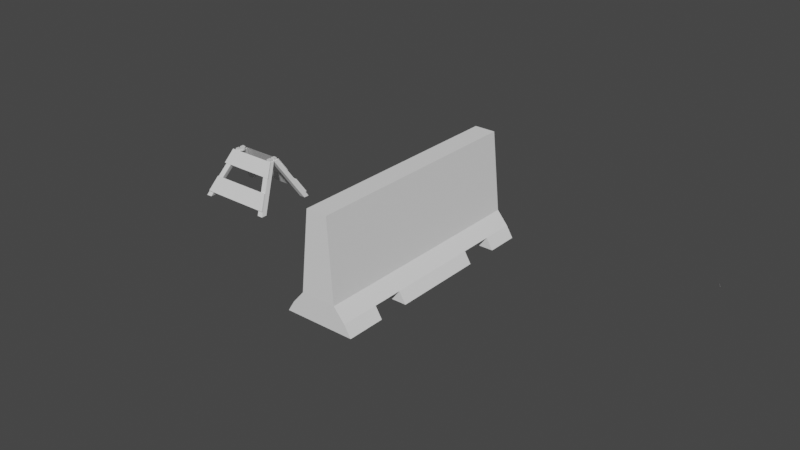 # Source: streetbarrier.blend  (saved by Blender 3.4.6; exported with 4.5.12 LTS)
import bpy
from mathutils import Matrix  # noqa: F401  (used for matrix-valued properties, if any)

bpy.ops.wm.read_factory_settings(use_empty=True)
scene = bpy.context.scene
scene.name = 'Scene'

# ---- collections
col_collection = bpy.data.collections.new('Collection'); scene.collection.children.link(col_collection)

# ---- materials (node trees are filled in below, after node groups)
mat_material = bpy.data.materials.new('Material')
mat_material.alpha_threshold = 0.0
mat_material.use_transparent_shadow = False
mat_material.roughness = 0.5
mat_material.line_color = (0.0, 0.0, 0.0, 1.0)

# ---- material node trees
mat_material.use_nodes = True; mat_material.node_tree.nodes.clear()
_N = mat_material.node_tree.nodes; _L = mat_material.node_tree.links
n0 = _N.new('ShaderNodeOutputMaterial'); n0.name = 'Material Output'; n0.location = (300, 300)
n1 = _N.new('ShaderNodeBsdfPrincipled'); n1.name = 'Principled BSDF'; n1.location = (10, 300)
n1.distribution = 'GGX'
n1.subsurface_method = 'RANDOM_WALK_SKIN'
n1.inputs[3].default_value = 1.45
n1.inputs[27].default_value = (0.0, 0.0, 0.0, 1.0)
n1.inputs[28].default_value = 1.0
_L.new(n1.outputs[0], n0.inputs[0])
n0.is_active_output = True

# ---- world
world_world = bpy.data.worlds.new('World'); scene.world = world_world
world_world.use_nodes = True; world_world.node_tree.nodes.clear()
_N = world_world.node_tree.nodes; _L = world_world.node_tree.links
n0 = _N.new('ShaderNodeOutputWorld'); n0.name = 'World Output'; n0.location = (300, 300)
n1 = _N.new('ShaderNodeBackground'); n1.name = 'Background'; n1.location = (10, 300)
n1.inputs[0].default_value = (0.05088, 0.05088, 0.05088, 1.0)
_L.new(n1.outputs[0], n0.inputs[0])
n0.is_active_output = True
world_world.color = (0.05088, 0.05088, 0.05088)
world_world.use_sun_shadow = False
world_world.sun_shadow_jitter_overblur = 0.0

# ---- meshes
me_cube = bpy.data.meshes.new('Cube')
me_cube.from_pydata([(-5.157, -0.3286, 13.43), (-0.3469, -8.934, -1.741), (-5.157, -1.652, 13.43), (-0.3469, -10.93, -1.741), (-6.481, -0.3286, 13.43), (-2.347, -8.934, -1.741), (-6.481, -1.652, 13.43), (-2.347, -10.93, -1.741), (-19.09, -0.2619, 13.31), (-25.26, -8.744, -1.776), (-20.06, -1.581, 13.36), (-25.2, -10.74, -1.694), (-21.48, -0.3677, 13.34), (-27.26, -8.807, -1.813), (-21.37, -1.686, 13.39), (-27.2, -10.8, -1.73), (-2.278, -5.072, 4.811), (-0.7873, -8.053, -0.247), (-2.787, -10.05, -0.247), (-4.278, -7.072, 4.811), (-2.278, -7.072, 4.811), (-0.7873, -10.05, -0.247), (-4.278, -5.072, 4.811), (-2.787, -8.053, -0.247), (-3.857, -10.45, -0.01252), (-5.347, -7.47, 5.046), (-2.278, -7.47, 5.046), (-0.7873, -10.45, -0.01252), (-26.43, -10.45, -0.009088), (-24.75, -7.47, 4.99), (-3.147, -4.644, 9.12), (-4.524, -1.892, 13.79), (-23.99, -4.644, 9.124), (-22.44, -1.892, 13.74), (-4.819, -1.991, 13.43), (-6.819, -1.991, 13.43), (-4.819, 0.009442, 13.43), (-6.819, 0.009442, 13.43), (-19.69, -1.89, 13.37), (-21.68, -2.05, 13.41), (-19.85, 0.1019, 13.3), (-21.85, -0.05791, 13.33), (-5.146, -1.624, 14.2), (-6.47, -1.624, 14.2), (-5.146, -0.3006, 14.2), (-6.47, -0.3006, 14.2), (-20.04, -1.553, 14.13), (-21.36, -1.658, 14.16), (-19.08, -0.2339, 14.08), (-21.47, -0.3397, 14.11), (-5.157, 0.3286, 13.43), (-0.3469, 8.934, -1.741), (-5.157, 1.652, 13.43), (-0.3469, 10.93, -1.741), (-6.481, 0.3286, 13.43), (-2.347, 8.934, -1.741), (-6.481, 1.652, 13.43), (-2.347, 10.93, -1.741), (-19.09, 0.2619, 13.31), (-25.26, 8.744, -1.776), (-20.06, 1.581, 13.36), (-25.2, 10.74, -1.694), (-21.48, 0.3677, 13.34), (-27.26, 8.807, -1.813), (-21.37, 1.686, 13.39), (-27.2, 10.8, -1.73), (-2.278, 5.072, 4.811), (-0.7873, 8.053, -0.247), (-2.787, 10.05, -0.247), (-4.278, 7.072, 4.811), (-2.278, 7.072, 4.811), (-0.7873, 10.05, -0.247), (-4.278, 5.072, 4.811), (-2.787, 8.053, -0.247), (-3.857, 10.45, -0.01252), (-5.347, 7.47, 5.046), (-2.278, 7.47, 5.046), (-0.7873, 10.45, -0.01252), (-26.43, 10.45, -0.009088), (-24.75, 7.47, 4.99), (-3.147, 4.644, 9.12), (-4.524, 1.892, 13.79), (-23.99, 4.644, 9.124), (-22.44, 1.892, 13.74), (-4.819, 1.991, 13.43), (-6.819, 1.991, 13.43), (-4.819, -0.009442, 13.43), (-6.819, -0.009442, 13.43), (-19.69, 1.89, 13.37), (-21.68, 2.05, 13.41), (-19.85, -0.1019, 13.3), (-21.85, 0.05791, 13.33), (-5.146, 1.624, 14.2), (-6.47, 1.624, 14.2), (-5.146, 0.3006, 14.2), (-6.47, 0.3006, 14.2), (-20.04, 1.553, 14.13), (-21.36, 1.658, 14.16), (-19.08, 0.2339, 14.08), (-21.47, 0.3397, 14.11), (149.7, 5.094, 20.51), (148.7, 6.413, 20.56), (148.7, 6.385, 21.33), (149.7, 5.066, 21.28)], [], [(10, 8, 48, 46), (20, 34, 35, 19), (19, 35, 37, 22), (5, 1, 3, 7), (16, 36, 34, 20), (22, 37, 36, 16), (8, 12, 49, 48), (11, 38, 39, 15), (15, 39, 41, 13), (13, 9, 11, 15), (9, 40, 38, 11), (13, 41, 40, 9), (5, 23, 17, 1), (23, 22, 16, 17), (1, 17, 21, 3), (17, 16, 20, 21), (7, 18, 23, 5), (18, 19, 22, 23), (3, 21, 18, 7), (21, 20, 26, 27), (27, 26, 25, 24), (19, 18, 24, 25), (18, 21, 27, 24), (20, 19, 25, 26), (25, 24, 28, 29), (31, 30, 32, 33), (2, 6, 35, 34), (0, 2, 34, 36), (6, 4, 37, 35), (4, 0, 36, 37), (10, 14, 39, 38), (8, 10, 38, 40), (14, 12, 41, 39), (12, 8, 40, 41), (44, 45, 43, 42), (48, 49, 47, 46), (0, 4, 45, 44), (2, 0, 44, 42), (12, 14, 47, 49), (14, 10, 46, 47), (4, 6, 43, 45), (6, 2, 42, 43), (60, 96, 98, 58), (70, 69, 85, 84), (69, 72, 87, 85), (55, 57, 53, 51), (66, 70, 84, 86), (72, 66, 86, 87), (58, 98, 99, 62), (61, 65, 89, 88), (65, 63, 91, 89), (63, 65, 61, 59), (59, 61, 88, 90), (63, 59, 90, 91), (55, 51, 67, 73), (73, 67, 66, 72), (51, 53, 71, 67), (67, 71, 70, 66), (57, 55, 73, 68), (68, 73, 72, 69), (53, 57, 68, 71), (71, 77, 76, 70), (77, 74, 75, 76), (69, 75, 74, 68), (68, 74, 77, 71), (70, 76, 75, 69), (75, 79, 78, 74), (81, 83, 82, 80), (52, 84, 85, 56), (50, 86, 84, 52), (56, 85, 87, 54), (54, 87, 86, 50), (60, 88, 89, 64), (58, 90, 88, 60), (64, 89, 91, 62), (62, 91, 90, 58), (94, 92, 93, 95), (98, 96, 97, 99), (50, 94, 95, 54), (52, 92, 94, 50), (62, 99, 97, 64), (64, 97, 96, 60), (54, 95, 93, 56), (56, 93, 92, 52), (101, 102, 103, 100)])
_uv = me_cube.uv_layers.new(name='UVMap')
_uv.uv.foreach_set('vector', [0.6673, 0.7077, 0.6673, 0.5423, 0.6673, 0.5423, 0.6673, 0.7077, 0.483, 0.75, 0.625, 0.75, 0.625, 1.0, 0.483, 1.0, 0.483, 0.0, 0.625, 0.0, 0.625, 0.25, 0.483, 0.25, 0.125, 0.5, 0.375, 0.5, 0.375, 0.75, 0.125, 0.75, 0.483, 0.5, 0.625, 0.5, 0.625, 0.75, 0.483, 0.75, 0.483, 0.25, 0.625, 0.25, 0.625, 0.5, 0.483, 0.5, 0.6673, 0.5423, 0.8327, 0.5423, 0.8327, 0.5423, 0.6673, 0.5423, 0.375, 0.75, 0.625, 0.75, 0.625, 1.0, 0.375, 1.0, 0.375, 0.0, 0.625, 0.0, 0.625, 0.25, 0.375, 0.25, 0.125, 0.5, 0.375, 0.5, 0.375, 0.75, 0.125, 0.75, 0.375, 0.5, 0.625, 0.5, 0.625, 0.75, 0.375, 0.75, 0.375, 0.25, 0.625, 0.25, 0.625, 0.5, 0.375, 0.5, 0.375, 0.25, 0.3996, 0.25, 0.3996, 0.5, 0.375, 0.5, 0.3996, 0.25, 0.483, 0.25, 0.483, 0.5, 0.3996, 0.5, 0.375, 0.5, 0.3996, 0.5, 0.3996, 0.75, 0.375, 0.75, 0.3996, 0.5, 0.483, 0.5, 0.483, 0.75, 0.3996, 0.75, 0.375, 0.0, 0.3996, 0.0, 0.3996, 0.25, 0.375, 0.25, 0.3996, 0.0, 0.483, 0.0, 0.483, 0.25, 0.3996, 0.25, 0.375, 0.75, 0.3996, 0.75, 0.3996, 1.0, 0.375, 1.0, 0.3996, 0.75, 0.483, 0.75, 0.483, 0.75, 0.3996, 0.75, 0.3996, 0.75, 0.483, 0.75, 0.483, 1.0, 0.3996, 1.0, 0.483, 0.0, 0.3996, 0.0, 0.3996, 0.0, 0.483, 0.0, 0.3996, 1.0, 0.3996, 0.75, 0.3996, 0.75, 0.3996, 1.0, 0.483, 0.75, 0.483, 1.0, 0.483, 1.0, 0.483, 0.75, 0.483, 1.0, 0.3996, 1.0, 0.3996, 1.0, 0.483, 1.0, 0.483, 1.0, 0.3996, 1.0, 0.3996, 1.0, 0.483, 1.0, 0.6673, 0.7077, 0.8327, 0.7077, 0.875, 0.75, 0.625, 0.75, 0.6673, 0.5423, 0.6673, 0.7077, 0.625, 0.75, 0.625, 0.5, 0.8327, 0.7077, 0.8327, 0.5423, 0.875, 0.5, 0.875, 0.75, 0.8327, 0.5423, 0.6673, 0.5423, 0.625, 0.5, 0.875, 0.5, 0.6673, 0.7077, 0.8327, 0.7077, 0.875, 0.75, 0.625, 0.75, 0.6673, 0.5423, 0.6673, 0.7077, 0.625, 0.75, 0.625, 0.5, 0.8327, 0.7077, 0.8327, 0.5423, 0.875, 0.5, 0.875, 0.75, 0.8327, 0.5423, 0.6673, 0.5423, 0.625, 0.5, 0.875, 0.5, 0.6673, 0.5423, 0.8327, 0.5423, 0.8327, 0.7077, 0.6673, 0.7077, 0.6673, 0.5423, 0.8327, 0.5423, 0.8327, 0.7077, 0.6673, 0.7077, 0.6673, 0.5423, 0.8327, 0.5423, 0.8327, 0.5423, 0.6673, 0.5423, 0.6673, 0.7077, 0.6673, 0.5423, 0.6673, 0.5423, 0.6673, 0.7077, 0.8327, 0.5423, 0.8327, 0.7077, 0.8327, 0.7077, 0.8327, 0.5423, 0.8327, 0.7077, 0.6673, 0.7077, 0.6673, 0.7077, 0.8327, 0.7077, 0.8327, 0.5423, 0.8327, 0.7077, 0.8327, 0.7077, 0.8327, 0.5423, 0.8327, 0.7077, 0.6673, 0.7077, 0.6673, 0.7077, 0.8327, 0.7077, 0.6673, 0.7077, 0.6673, 0.7077, 0.6673, 0.5423, 0.6673, 0.5423, 0.483, 0.75, 0.483, 1.0, 0.625, 1.0, 0.625, 0.75, 0.483, 0.0, 0.483, 0.25, 0.625, 0.25, 0.625, 0.0, 0.125, 0.5, 0.125, 0.75, 0.375, 0.75, 0.375, 0.5, 0.483, 0.5, 0.483, 0.75, 0.625, 0.75, 0.625, 0.5, 0.483, 0.25, 0.483, 0.5, 0.625, 0.5, 0.625, 0.25, 0.6673, 0.5423, 0.6673, 0.5423, 0.8327, 0.5423, 0.8327, 0.5423, 0.375, 0.75, 0.375, 1.0, 0.625, 1.0, 0.625, 0.75, 0.375, 0.0, 0.375, 0.25, 0.625, 0.25, 0.625, 0.0, 0.125, 0.5, 0.125, 0.75, 0.375, 0.75, 0.375, 0.5, 0.375, 0.5, 0.375, 0.75, 0.625, 0.75, 0.625, 0.5, 0.375, 0.25, 0.375, 0.5, 0.625, 0.5, 0.625, 0.25, 0.375, 0.25, 0.375, 0.5, 0.3996, 0.5, 0.3996, 0.25, 0.3996, 0.25, 0.3996, 0.5, 0.483, 0.5, 0.483, 0.25, 0.375, 0.5, 0.375, 0.75, 0.3996, 0.75, 0.3996, 0.5, 0.3996, 0.5, 0.3996, 0.75, 0.483, 0.75, 0.483, 0.5, 0.375, 0.0, 0.375, 0.25, 0.3996, 0.25, 0.3996, 0.0, 0.3996, 0.0, 0.3996, 0.25, 0.483, 0.25, 0.483, 0.0, 0.375, 0.75, 0.375, 1.0, 0.3996, 1.0, 0.3996, 0.75, 0.3996, 0.75, 0.3996, 0.75, 0.483, 0.75, 0.483, 0.75, 0.3996, 0.75, 0.3996, 1.0, 0.483, 1.0, 0.483, 0.75, 0.483, 0.0, 0.483, 0.0, 0.3996, 0.0, 0.3996, 0.0, 0.3996, 1.0, 0.3996, 1.0, 0.3996, 0.75, 0.3996, 0.75, 0.483, 0.75, 0.483, 0.75, 0.483, 1.0, 0.483, 1.0, 0.483, 1.0, 0.483, 1.0, 0.3996, 1.0, 0.3996, 1.0, 0.483, 1.0, 0.483, 1.0, 0.3996, 1.0, 0.3996, 1.0, 0.6673, 0.7077, 0.625, 0.75, 0.875, 0.75, 0.8327, 0.7077, 0.6673, 0.5423, 0.625, 0.5, 0.625, 0.75, 0.6673, 0.7077, 0.8327, 0.7077, 0.875, 0.75, 0.875, 0.5, 0.8327, 0.5423, 0.8327, 0.5423, 0.875, 0.5, 0.625, 0.5, 0.6673, 0.5423, 0.6673, 0.7077, 0.625, 0.75, 0.875, 0.75, 0.8327, 0.7077, 0.6673, 0.5423, 0.625, 0.5, 0.625, 0.75, 0.6673, 0.7077, 0.8327, 0.7077, 0.875, 0.75, 0.875, 0.5, 0.8327, 0.5423, 0.8327, 0.5423, 0.875, 0.5, 0.625, 0.5, 0.6673, 0.5423, 0.6673, 0.5423, 0.6673, 0.7077, 0.8327, 0.7077, 0.8327, 0.5423, 0.6673, 0.5423, 0.6673, 0.7077, 0.8327, 0.7077, 0.8327, 0.5423, 0.6673, 0.5423, 0.6673, 0.5423, 0.8327, 0.5423, 0.8327, 0.5423, 0.6673, 0.7077, 0.6673, 0.7077, 0.6673, 0.5423, 0.6673, 0.5423, 0.8327, 0.5423, 0.8327, 0.5423, 0.8327, 0.7077, 0.8327, 0.7077, 0.8327, 0.7077, 0.8327, 0.7077, 0.6673, 0.7077, 0.6673, 0.7077, 0.8327, 0.5423, 0.8327, 0.5423, 0.8327, 0.7077, 0.8327, 0.7077, 0.8327, 0.7077, 0.8327, 0.7077, 0.6673, 0.7077, 0.6673, 0.7077, 0.6673, 0.7077, 0.6673, 0.7077, 0.6673, 0.5423, 0.6673, 0.5423])
me_cube.materials.append(mat_material)
me_cube.use_mirror_vertex_groups = False
me_cube.update()
me_cube_001 = bpy.data.meshes.new('Cube.001')
me_cube_001.from_pydata([(-4.009, -24.95, -1.05), (-1.195, -24.77, 1.004), (-4.009, 1.182, -1.05), (-1.195, 1.0, 1.004), (4.009, -24.95, -1.05), (1.189, -24.77, 1.004), (4.009, 1.182, -1.05), (1.189, 1.0, 1.004), (-3.25, -24.95, -0.8315), (-3.25, 1.182, -0.8315), (3.25, 1.182, -0.8315), (3.25, -24.95, -0.8315), (-1.979, -24.95, -0.5698), (-1.979, 1.182, -0.5698), (1.984, 1.182, -0.5697), (1.984, -24.95, -0.5697), (-4.009, -20.53, -1.05), (4.009, -20.53, -1.05), (3.25, -20.53, -0.8315), (-3.25, -20.53, -0.8315), (4.009, -17.0, -1.05), (-3.25, -17.0, -0.8315), (-4.009, -17.0, -1.05), (3.25, -17.0, -0.8315), (4.009, -6.4, -1.05), (-3.25, -6.4, -0.8315), (-4.009, -6.4, -1.05), (3.25, -6.4, -0.8315), (4.009, -2.54, -1.05), (-3.25, -2.54, -0.8315), (-4.009, -2.54, -1.05), (3.25, -2.54, -0.8315)], [], [(13, 3, 7, 14), (15, 5, 1, 12), (16, 17, 4, 0), (4, 11, 8, 0), (17, 18, 11, 4), (2, 9, 10, 6), (30, 29, 9, 2), (11, 15, 12, 8), (9, 13, 14, 10), (0, 8, 19, 16), (26, 24, 20, 22), (24, 27, 23, 20), (28, 31, 29, 30), (5, 15, 14, 7), (22, 21, 25, 26), (1, 5, 7, 3), (2, 6, 28, 30), (6, 10, 31, 28), (12, 13, 9, 29, 25, 21, 19, 8), (15, 11, 18, 23, 27, 31, 10, 14), (1, 3, 13, 12), (20, 23, 21, 22), (29, 31, 27, 25), (25, 27, 24, 26), (19, 18, 17, 16), (21, 23, 18, 19)])
_uv = me_cube_001.uv_layers.new(name='UVMap')
_uv.uv.foreach_set('vector', [0.4543, 0.25, 0.625, 0.25, 0.625, 0.5, 0.4543, 0.5, 0.4543, 0.75, 0.625, 0.75, 0.625, 1.0, 0.4543, 1.0, 0.125, 0.7077, 0.375, 0.7077, 0.375, 0.75, 0.125, 0.75, 0.375, 0.75, 0.3981, 0.75, 0.3981, 1.0, 0.375, 1.0, 0.375, 0.7077, 0.3981, 0.7077, 0.3981, 0.75, 0.375, 0.75, 0.375, 0.25, 0.3981, 0.25, 0.3981, 0.5, 0.375, 0.5, 0.375, 0.2144, 0.3981, 0.2144, 0.3981, 0.25, 0.375, 0.25, 0.3981, 0.75, 0.4543, 0.75, 0.4543, 1.0, 0.3981, 1.0, 0.3981, 0.25, 0.4543, 0.25, 0.4543, 0.5, 0.3981, 0.5, 0.375, 0.0, 0.3981, 0.0, 0.3981, 0.04231, 0.375, 0.04231, 0.125, 0.5725, 0.375, 0.5725, 0.375, 0.6739, 0.125, 0.6739, 0.375, 0.5725, 0.3981, 0.5725, 0.3981, 0.6739, 0.375, 0.6739, 0.375, 0.5356, 0.3981, 0.5356, 0.3981, 0.2144, 0.125, 0.5356, 0.625, 0.75, 0.4543, 0.75, 0.4543, 0.5, 0.625, 0.5, 0.375, 0.07605, 0.3981, 0.07605, 0.3981, 0.1775, 0.375, 0.1775, 0.875, 0.75, 0.625, 0.75, 0.625, 0.5, 0.875, 0.5, 0.125, 0.5, 0.375, 0.5, 0.375, 0.5356, 0.125, 0.5356, 0.375, 0.5, 0.3981, 0.5, 0.3981, 0.5356, 0.375, 0.5356, 0.4543, 0.0, 0.4543, 0.25, 0.3981, 0.25, 0.3981, 0.2144, 0.3981, 0.1775, 0.3981, 0.07605, 0.3981, 0.04231, 0.3981, 0.0, 0.4543, 0.75, 0.3981, 0.75, 0.3981, 0.7077, 0.3981, 0.6739, 0.3981, 0.5725, 0.3981, 0.5356, 0.3981, 0.5, 0.4543, 0.5, 0.625, 0.0, 0.625, 0.25, 0.4543, 0.25, 0.4543, 0.0, 0.375, 0.6739, 0.3981, 0.6739, 0.3981, 0.07605, 0.125, 0.6739, 0.3981, 0.2144, 0.3981, 0.5356, 0.3981, 0.5725, 0.3981, 0.1775, 0.3981, 0.1775, 0.3981, 0.5725, 0.375, 0.5725, 0.375, 0.1775, 0.3981, 0.04231, 0.3965, 0.7077, 0.375, 0.7077, 0.375, 0.04231, 0.3981, 0.07605, 0.3981, 0.6739, 0.3965, 0.7077, 0.3981, 0.04231])
me_cube_001.update()

# ---- objects
ob_cube = bpy.data.objects.new('Cube', me_cube)
ob_cube_001 = bpy.data.objects.new('Cube.001', me_cube_001)

# ---- transforms, parenting, visibility, modifiers, constraints
ob_cube.location = (-22.51, -6.831, -0.8544)
ob_cube.scale = (0.3532, 0.3532, 0.3532)
ob_cube.lock_rotations_4d = False
ob_cube.empty_display_type = 'ARROWS'
ob_cube.lineart.crease_threshold = 0.0
ob_cube_001.location = (0.05974, 8.188e-07, 6.094)
ob_cube_001.scale = (1.0, 1.0, 5.719)

# ---- collection membership
col_collection.objects.link(ob_cube)
col_collection.objects.link(ob_cube_001)

# ---- scene / render settings (as saved in the file)
scene.frame_start = 1; scene.frame_end = 250; scene.frame_set(203)
scene.render.engine = 'BLENDER_EEVEE_NEXT'
scene.cycles.sampling_pattern = 'TABULATED_SOBOL'
scene.cycles.use_light_tree = False
scene.view_settings.view_transform = 'Filmic'
bpy.context.view_layer.update()

# ---- added for rendering (the .blend has no active camera and no usable light): camera, sun
cam_auto = bpy.data.cameras.new('AutoCamera')
cam_auto.lens = 50.0
cam_auto.sensor_width = 36.0
cam_auto.clip_end = 1121.11
ob_auto_camera = bpy.data.objects.new('AutoCamera', cam_auto)
scene.collection.objects.link(ob_auto_camera)
ob_auto_camera.location = (62.9957, -88.5423, 56.2747)
ob_auto_camera.rotation_euler = (1.09748, -7.21219e-08, 0.694738)
scene.camera = ob_auto_camera
light_auto_sun = bpy.data.lights.new('AutoSun', 'SUN')
light_auto_sun.energy = 3.0
light_auto_sun.angle = 0.0523599
ob_auto_sun = bpy.data.objects.new('AutoSun', light_auto_sun)
scene.collection.objects.link(ob_auto_sun)
ob_auto_sun.rotation_euler = (0.872665, 0.174533, 0.523599)
bpy.context.view_layer.update()
